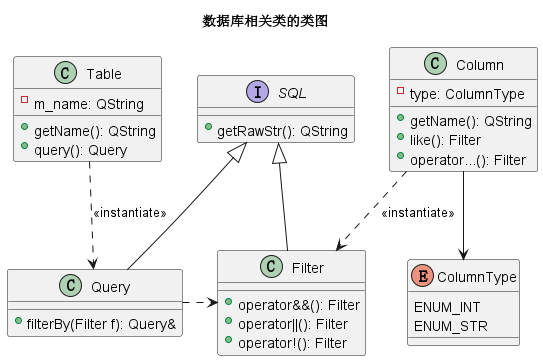

The diagram above was rendered by PlantUML. Its source (embedded in the PNG):
@startuml ClassDiagram

title 数据库相关类的类图

interface SQL {
    +getRawStr(): QString
}

class Table {
    -m_name: QString
    +getName(): QString
    +query(): Query
}

class Query {
    +filterBy(Filter f): Query&
}

class Filter {
    +operator&&(): Filter
    +operator||(): Filter
    +operator!(): Filter
}

SQL <|-- Query
SQL <|-- Filter
Table ..> Query : <<instantiate>>


class Column {
    -type: ColumnType
    +getName(): QString
    +like(): Filter
    +operator...(): Filter
}

enum ColumnType {
    ENUM_INT
    ENUM_STR
}

Column --> ColumnType
Column ..> Filter : <<instantiate>>
Query .> Filter

@enduml